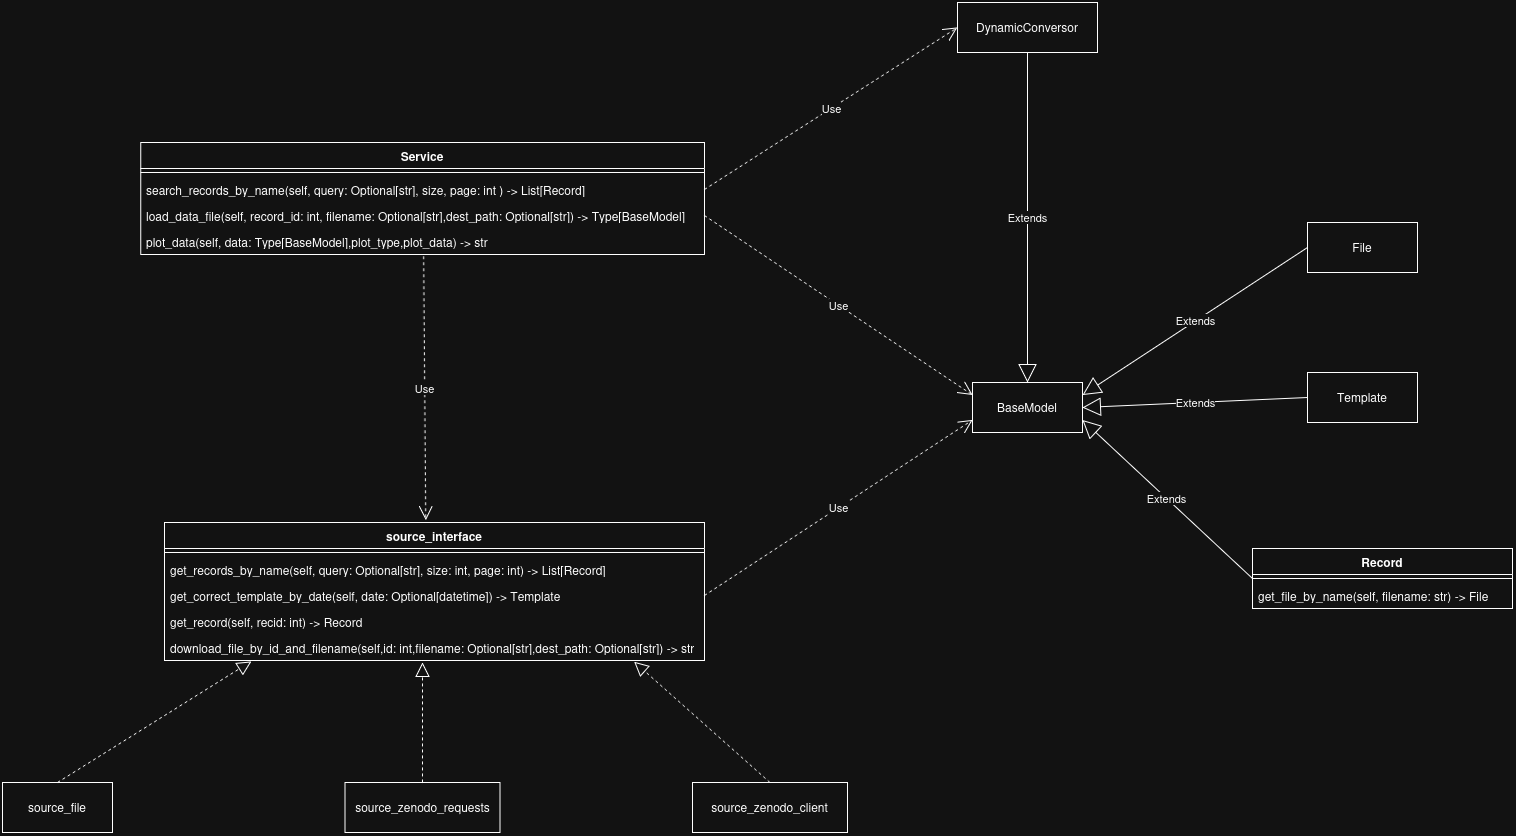

The diagram above was exported from draw.io. Its source (the exported page's mxGraphModel, read from the mxfile embedded in the PNG):
<mxGraphModel dx="2430" dy="2061" grid="1" gridSize="10" guides="1" tooltips="1" connect="1" arrows="1" fold="1" page="1" pageScale="1" pageWidth="827" pageHeight="1169" math="0" shadow="0">
  <root>
    <mxCell id="0" />
    <mxCell id="1" parent="0" />
    <mxCell id="U5x2c_ckbucKjleigq_2-6" value="source_interface" style="swimlane;fontStyle=1;align=center;verticalAlign=top;childLayout=stackLayout;horizontal=1;startSize=26;horizontalStack=0;resizeParent=1;resizeParentMax=0;resizeLast=0;collapsible=1;marginBottom=0;whiteSpace=wrap;html=1;" parent="1" vertex="1">
      <mxGeometry x="111.88" y="60" width="540" height="138" as="geometry" />
    </mxCell>
    <mxCell id="U5x2c_ckbucKjleigq_2-8" value="" style="line;strokeWidth=1;fillColor=none;align=left;verticalAlign=middle;spacingTop=-1;spacingLeft=3;spacingRight=3;rotatable=0;labelPosition=right;points=[];portConstraint=eastwest;strokeColor=inherit;" parent="U5x2c_ckbucKjleigq_2-6" vertex="1">
      <mxGeometry y="26" width="540" height="8" as="geometry" />
    </mxCell>
    <mxCell id="U5x2c_ckbucKjleigq_2-9" value="get_records_by_name(self, query: Optional[str], size: int, page: int) -&amp;gt; List[Record]" style="text;strokeColor=none;fillColor=none;align=left;verticalAlign=top;spacingLeft=4;spacingRight=4;overflow=hidden;rotatable=0;points=[[0,0.5],[1,0.5]];portConstraint=eastwest;whiteSpace=wrap;html=1;" parent="U5x2c_ckbucKjleigq_2-6" vertex="1">
      <mxGeometry y="34" width="540" height="26" as="geometry" />
    </mxCell>
    <mxCell id="U5x2c_ckbucKjleigq_2-10" value="get_correct_template_by_date(self, date: Optional[datetime]) -&amp;gt; Template" style="text;strokeColor=none;fillColor=none;align=left;verticalAlign=top;spacingLeft=4;spacingRight=4;overflow=hidden;rotatable=0;points=[[0,0.5],[1,0.5]];portConstraint=eastwest;whiteSpace=wrap;html=1;" parent="U5x2c_ckbucKjleigq_2-6" vertex="1">
      <mxGeometry y="60" width="540" height="26" as="geometry" />
    </mxCell>
    <mxCell id="U5x2c_ckbucKjleigq_2-11" value="get_record(self, recid: int) -&amp;gt; Record" style="text;strokeColor=none;fillColor=none;align=left;verticalAlign=top;spacingLeft=4;spacingRight=4;overflow=hidden;rotatable=0;points=[[0,0.5],[1,0.5]];portConstraint=eastwest;whiteSpace=wrap;html=1;" parent="U5x2c_ckbucKjleigq_2-6" vertex="1">
      <mxGeometry y="86" width="540" height="26" as="geometry" />
    </mxCell>
    <mxCell id="BsSuaBMnKvhsiQB7T7AT-1" value="download_file_by_id_and_filename(self,id: int,filename: Optional[str],dest_path: Optional[str]) -&amp;gt; str" style="text;strokeColor=none;fillColor=none;align=left;verticalAlign=top;spacingLeft=4;spacingRight=4;overflow=hidden;rotatable=0;points=[[0,0.5],[1,0.5]];portConstraint=eastwest;whiteSpace=wrap;html=1;" vertex="1" parent="U5x2c_ckbucKjleigq_2-6">
      <mxGeometry y="112" width="540" height="26" as="geometry" />
    </mxCell>
    <mxCell id="U5x2c_ckbucKjleigq_2-16" value="source_file" style="html=1;whiteSpace=wrap;" parent="1" vertex="1">
      <mxGeometry x="-50" y="320" width="110" height="50" as="geometry" />
    </mxCell>
    <mxCell id="U5x2c_ckbucKjleigq_2-17" value="" style="endArrow=block;dashed=1;endFill=0;endSize=12;html=1;rounded=0;entryX=0.161;entryY=1.032;entryDx=0;entryDy=0;entryPerimeter=0;exitX=0.5;exitY=0;exitDx=0;exitDy=0;" parent="1" source="U5x2c_ckbucKjleigq_2-16" target="BsSuaBMnKvhsiQB7T7AT-1" edge="1">
      <mxGeometry width="160" relative="1" as="geometry">
        <mxPoint x="380" y="310" as="sourcePoint" />
        <mxPoint x="540" y="310" as="targetPoint" />
      </mxGeometry>
    </mxCell>
    <mxCell id="U5x2c_ckbucKjleigq_2-18" value="source_zenodo_requests" style="html=1;whiteSpace=wrap;" parent="1" vertex="1">
      <mxGeometry x="292.5" y="320" width="155" height="50" as="geometry" />
    </mxCell>
    <mxCell id="U5x2c_ckbucKjleigq_2-19" value="" style="endArrow=block;dashed=1;endFill=0;endSize=12;html=1;rounded=0;exitX=0.5;exitY=0;exitDx=0;exitDy=0;" parent="1" source="U5x2c_ckbucKjleigq_2-18" edge="1">
      <mxGeometry width="160" relative="1" as="geometry">
        <mxPoint x="150" y="377" as="sourcePoint" />
        <mxPoint x="370" y="200" as="targetPoint" />
      </mxGeometry>
    </mxCell>
    <mxCell id="U5x2c_ckbucKjleigq_2-20" value="source_zenodo_client" style="html=1;whiteSpace=wrap;" parent="1" vertex="1">
      <mxGeometry x="640" y="320" width="155" height="50" as="geometry" />
    </mxCell>
    <mxCell id="U5x2c_ckbucKjleigq_2-21" value="" style="endArrow=block;dashed=1;endFill=0;endSize=12;html=1;rounded=0;entryX=0.87;entryY=1.048;entryDx=0;entryDy=0;entryPerimeter=0;exitX=0.5;exitY=0;exitDx=0;exitDy=0;" parent="1" source="U5x2c_ckbucKjleigq_2-20" target="BsSuaBMnKvhsiQB7T7AT-1" edge="1">
      <mxGeometry width="160" relative="1" as="geometry">
        <mxPoint x="373" y="446" as="sourcePoint" />
        <mxPoint x="370" y="300" as="targetPoint" />
      </mxGeometry>
    </mxCell>
    <mxCell id="U5x2c_ckbucKjleigq_2-26" value="BaseModel" style="html=1;whiteSpace=wrap;" parent="1" vertex="1">
      <mxGeometry x="920" y="-80" width="110" height="50" as="geometry" />
    </mxCell>
    <mxCell id="U5x2c_ckbucKjleigq_2-37" value="Record" style="swimlane;fontStyle=1;align=center;verticalAlign=top;childLayout=stackLayout;horizontal=1;startSize=26;horizontalStack=0;resizeParent=1;resizeParentMax=0;resizeLast=0;collapsible=1;marginBottom=0;whiteSpace=wrap;html=1;" parent="1" vertex="1">
      <mxGeometry x="1200" y="86" width="260" height="60" as="geometry" />
    </mxCell>
    <mxCell id="U5x2c_ckbucKjleigq_2-39" value="" style="line;strokeWidth=1;fillColor=none;align=left;verticalAlign=middle;spacingTop=-1;spacingLeft=3;spacingRight=3;rotatable=0;labelPosition=right;points=[];portConstraint=eastwest;strokeColor=inherit;" parent="U5x2c_ckbucKjleigq_2-37" vertex="1">
      <mxGeometry y="26" width="260" height="8" as="geometry" />
    </mxCell>
    <mxCell id="U5x2c_ckbucKjleigq_2-40" value="get_file_by_name(self, filename: str) -&amp;gt; File" style="text;strokeColor=none;fillColor=none;align=left;verticalAlign=top;spacingLeft=4;spacingRight=4;overflow=hidden;rotatable=0;points=[[0,0.5],[1,0.5]];portConstraint=eastwest;whiteSpace=wrap;html=1;" parent="U5x2c_ckbucKjleigq_2-37" vertex="1">
      <mxGeometry y="34" width="260" height="26" as="geometry" />
    </mxCell>
    <mxCell id="U5x2c_ckbucKjleigq_2-41" value="File" style="html=1;whiteSpace=wrap;" parent="1" vertex="1">
      <mxGeometry x="1255" y="-240" width="110" height="50" as="geometry" />
    </mxCell>
    <mxCell id="U5x2c_ckbucKjleigq_2-42" value="Template" style="html=1;whiteSpace=wrap;" parent="1" vertex="1">
      <mxGeometry x="1255" y="-90" width="110" height="50" as="geometry" />
    </mxCell>
    <mxCell id="U5x2c_ckbucKjleigq_2-43" value="Extends" style="endArrow=block;endSize=16;endFill=0;html=1;rounded=0;exitX=0;exitY=0.5;exitDx=0;exitDy=0;entryX=1;entryY=0.25;entryDx=0;entryDy=0;" parent="1" source="U5x2c_ckbucKjleigq_2-41" target="U5x2c_ckbucKjleigq_2-26" edge="1">
      <mxGeometry width="160" relative="1" as="geometry">
        <mxPoint x="720" y="50" as="sourcePoint" />
        <mxPoint x="1030" y="-60" as="targetPoint" />
      </mxGeometry>
    </mxCell>
    <mxCell id="U5x2c_ckbucKjleigq_2-44" value="Extends" style="endArrow=block;endSize=16;endFill=0;html=1;rounded=0;exitX=0;exitY=0.5;exitDx=0;exitDy=0;entryX=1;entryY=0.5;entryDx=0;entryDy=0;" parent="1" source="U5x2c_ckbucKjleigq_2-42" target="U5x2c_ckbucKjleigq_2-26" edge="1">
      <mxGeometry width="160" relative="1" as="geometry">
        <mxPoint x="1305" y="-50" as="sourcePoint" />
        <mxPoint x="1080" y="110" as="targetPoint" />
      </mxGeometry>
    </mxCell>
    <mxCell id="U5x2c_ckbucKjleigq_2-45" value="Extends" style="endArrow=block;endSize=16;endFill=0;html=1;rounded=0;exitX=0;exitY=0.5;exitDx=0;exitDy=0;entryX=1;entryY=0.75;entryDx=0;entryDy=0;" parent="1" source="U5x2c_ckbucKjleigq_2-37" target="U5x2c_ckbucKjleigq_2-26" edge="1">
      <mxGeometry width="160" relative="1" as="geometry">
        <mxPoint x="1375" y="-40" as="sourcePoint" />
        <mxPoint x="1150" y="-30" as="targetPoint" />
      </mxGeometry>
    </mxCell>
    <mxCell id="U5x2c_ckbucKjleigq_2-46" value="Use" style="endArrow=open;endSize=12;dashed=1;html=1;rounded=0;exitX=1;exitY=0.5;exitDx=0;exitDy=0;entryX=0;entryY=0.75;entryDx=0;entryDy=0;" parent="1" source="U5x2c_ckbucKjleigq_2-10" target="U5x2c_ckbucKjleigq_2-26" edge="1">
      <mxGeometry width="160" relative="1" as="geometry">
        <mxPoint x="900" y="40" as="sourcePoint" />
        <mxPoint x="1060" y="40" as="targetPoint" />
      </mxGeometry>
    </mxCell>
    <mxCell id="U5x2c_ckbucKjleigq_2-47" value="Service" style="swimlane;fontStyle=1;align=center;verticalAlign=top;childLayout=stackLayout;horizontal=1;startSize=26;horizontalStack=0;resizeParent=1;resizeParentMax=0;resizeLast=0;collapsible=1;marginBottom=0;whiteSpace=wrap;html=1;" parent="1" vertex="1">
      <mxGeometry x="88.13" y="-320" width="563.75" height="112" as="geometry" />
    </mxCell>
    <mxCell id="U5x2c_ckbucKjleigq_2-49" value="" style="line;strokeWidth=1;fillColor=none;align=left;verticalAlign=middle;spacingTop=-1;spacingLeft=3;spacingRight=3;rotatable=0;labelPosition=right;points=[];portConstraint=eastwest;strokeColor=inherit;" parent="U5x2c_ckbucKjleigq_2-47" vertex="1">
      <mxGeometry y="26" width="563.75" height="8" as="geometry" />
    </mxCell>
    <mxCell id="U5x2c_ckbucKjleigq_2-50" value="search_records_by_name(self, query: Optional[str], size, page: int ) -&amp;gt; List[Record]" style="text;strokeColor=none;fillColor=none;align=left;verticalAlign=top;spacingLeft=4;spacingRight=4;overflow=hidden;rotatable=0;points=[[0,0.5],[1,0.5]];portConstraint=eastwest;whiteSpace=wrap;html=1;" parent="U5x2c_ckbucKjleigq_2-47" vertex="1">
      <mxGeometry y="34" width="563.75" height="26" as="geometry" />
    </mxCell>
    <mxCell id="U5x2c_ckbucKjleigq_2-51" value="load_data_file(self, record_id: int, filename: Optional[str],dest_path: Optional[str]) -&amp;gt; Type[BaseModel]" style="text;strokeColor=none;fillColor=none;align=left;verticalAlign=top;spacingLeft=4;spacingRight=4;overflow=hidden;rotatable=0;points=[[0,0.5],[1,0.5]];portConstraint=eastwest;whiteSpace=wrap;html=1;" parent="U5x2c_ckbucKjleigq_2-47" vertex="1">
      <mxGeometry y="60" width="563.75" height="26" as="geometry" />
    </mxCell>
    <mxCell id="U5x2c_ckbucKjleigq_2-52" value="plot_data(self, data: Type[BaseModel],plot_type,plot_data) -&amp;gt; str" style="text;strokeColor=none;fillColor=none;align=left;verticalAlign=top;spacingLeft=4;spacingRight=4;overflow=hidden;rotatable=0;points=[[0,0.5],[1,0.5]];portConstraint=eastwest;whiteSpace=wrap;html=1;" parent="U5x2c_ckbucKjleigq_2-47" vertex="1">
      <mxGeometry y="86" width="563.75" height="26" as="geometry" />
    </mxCell>
    <mxCell id="U5x2c_ckbucKjleigq_2-53" value="Use" style="endArrow=open;endSize=12;dashed=1;html=1;rounded=0;exitX=0.502;exitY=1.068;exitDx=0;exitDy=0;entryX=0.484;entryY=-0.016;entryDx=0;entryDy=0;exitPerimeter=0;entryPerimeter=0;" parent="1" source="U5x2c_ckbucKjleigq_2-52" target="U5x2c_ckbucKjleigq_2-6" edge="1">
      <mxGeometry width="160" relative="1" as="geometry">
        <mxPoint x="750" y="235" as="sourcePoint" />
        <mxPoint x="1040" y="60" as="targetPoint" />
      </mxGeometry>
    </mxCell>
    <mxCell id="U5x2c_ckbucKjleigq_2-54" value="Use" style="endArrow=open;endSize=12;dashed=1;html=1;rounded=0;entryX=0;entryY=0.25;entryDx=0;entryDy=0;exitX=1;exitY=0.5;exitDx=0;exitDy=0;" parent="1" source="U5x2c_ckbucKjleigq_2-51" target="U5x2c_ckbucKjleigq_2-26" edge="1">
      <mxGeometry width="160" relative="1" as="geometry">
        <mxPoint x="640" y="-80" as="sourcePoint" />
        <mxPoint x="850" y="-140" as="targetPoint" />
      </mxGeometry>
    </mxCell>
    <mxCell id="U5x2c_ckbucKjleigq_2-55" value="DynamicConversor" style="html=1;whiteSpace=wrap;" parent="1" vertex="1">
      <mxGeometry x="905" y="-460" width="140" height="50" as="geometry" />
    </mxCell>
    <mxCell id="U5x2c_ckbucKjleigq_2-56" value="Extends" style="endArrow=block;endSize=16;endFill=0;html=1;rounded=0;exitX=0.5;exitY=1;exitDx=0;exitDy=0;entryX=0.5;entryY=0;entryDx=0;entryDy=0;" parent="1" source="U5x2c_ckbucKjleigq_2-55" target="U5x2c_ckbucKjleigq_2-26" edge="1">
      <mxGeometry width="160" relative="1" as="geometry">
        <mxPoint x="1385" y="-150" as="sourcePoint" />
        <mxPoint x="1160" y="-2" as="targetPoint" />
      </mxGeometry>
    </mxCell>
    <mxCell id="U5x2c_ckbucKjleigq_2-57" value="Use" style="endArrow=open;endSize=12;dashed=1;html=1;rounded=0;entryX=0;entryY=0.5;entryDx=0;entryDy=0;exitX=1;exitY=0.5;exitDx=0;exitDy=0;" parent="1" source="U5x2c_ckbucKjleigq_2-50" target="U5x2c_ckbucKjleigq_2-55" edge="1">
      <mxGeometry width="160" relative="1" as="geometry">
        <mxPoint x="770" y="-210" as="sourcePoint" />
        <mxPoint x="1038" y="-30" as="targetPoint" />
      </mxGeometry>
    </mxCell>
  </root>
</mxGraphModel>